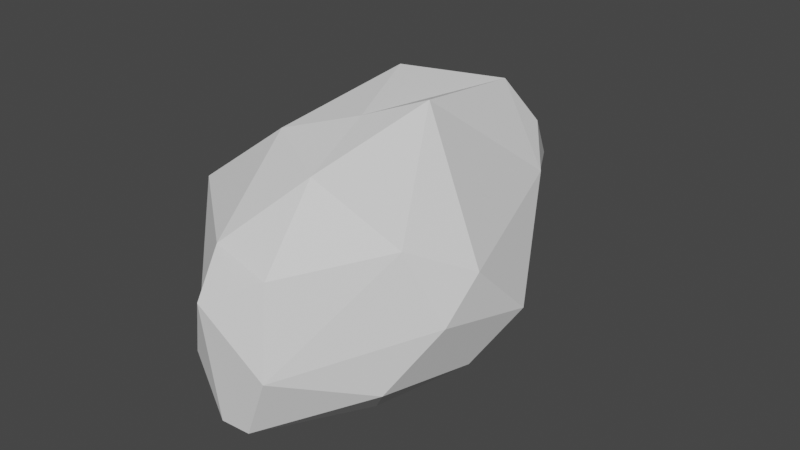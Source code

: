 # Source: Cloud2.blend  (saved by Blender 2.80.75; exported with 4.5.12 LTS)
import bpy
from mathutils import Matrix  # noqa: F401  (used for matrix-valued properties, if any)

bpy.ops.wm.read_factory_settings(use_empty=True)
scene = bpy.context.scene
scene.name = 'Scene'

# ---- collections
col_collection = bpy.data.collections.new('Collection'); scene.collection.children.link(col_collection)

# ---- world
world_world = bpy.data.worlds.new('World'); scene.world = world_world
world_world.use_nodes = True; world_world.node_tree.nodes.clear()
_N = world_world.node_tree.nodes; _L = world_world.node_tree.links
n0 = _N.new('ShaderNodeOutputWorld'); n0.name = 'World Output'; n0.location = (300, 300)
n1 = _N.new('ShaderNodeBackground'); n1.name = 'Background'; n1.location = (10, 300)
n1.inputs[0].default_value = (0.05088, 0.05088, 0.05088, 1.0)
_L.new(n1.outputs[0], n0.inputs[0])
n0.is_active_output = True
world_world.color = (0.05088, 0.05088, 0.05088)
world_world.use_sun_shadow = False
world_world.sun_shadow_jitter_overblur = 0.0

# ---- meshes
me_icosphere = bpy.data.meshes.new('Icosphere')
me_icosphere.from_pydata([(0.0, 0.0, -1.0), (0.7094, -0.5314, -0.4704), (-0.07876, -0.977, -0.7252), (-0.8944, 0.0, -0.4472), (-0.1819, 1.129, -0.4472), (0.7236, 0.5257, -0.4472), (0.2231, -0.8722, 0.3547), (-0.9337, -0.3545, 0.442), (-0.5962, 0.9432, 0.2767), (0.3687, 1.13, 0.6131), (1.029, -0.1453, 0.3252), (0.0, 0.000878, 1.001), (-0.1428, -0.51, -0.872), (0.4253, -0.309, -0.8507), (0.07806, -0.9294, -0.7845), (0.8506, 0.0, -0.5257), (0.4253, 0.309, -0.8507), (-0.5257, 0.0, -0.8507), (-0.6844, -0.5015, -0.5316), (-0.1625, 0.5, -0.8507), (-0.6882, 0.5, -0.5257), (0.2092, 0.9618, -0.5257), (0.9572, -0.3162, -0.00522), (1.067, 0.1981, -0.1199), (0.0, -1.114, 0.2671), (0.2765, -0.9607, -0.2915), (-0.9572, -0.3162, -0.00522), (-0.2765, -0.9607, -0.2915), (-0.5429, 0.897, -0.01108), (-1.067, 0.1981, -0.1199), (0.5429, 0.897, -0.01108), (0.0, 1.709, -1.355e-05), (0.7508, -0.428, 0.5136), (-0.2112, -0.8299, 0.436), (-0.9201, -0.07472, 0.4648), (-0.3614, 1.19, 0.7034), (0.577, 0.9247, 0.3654), (0.1609, -0.5006, 0.848), (0.3071, 0.2193, 1.105), (-0.3668, -0.2538, 0.9164), (-0.3299, 0.625, 1.056), (0.2202, 0.9705, 0.9599)], [], [(0, 13, 12), (1, 13, 15), (0, 12, 17), (0, 17, 19), (0, 19, 16), (1, 15, 22), (2, 14, 24), (3, 18, 26), (4, 20, 28), (5, 21, 30), (1, 22, 25), (2, 24, 27), (3, 26, 29), (4, 28, 31), (5, 30, 23), (6, 32, 37), (7, 33, 39), (8, 34, 40), (9, 35, 41), (10, 36, 38), (38, 41, 11), (38, 36, 41), (36, 9, 41), (41, 40, 11), (41, 35, 40), (35, 8, 40), (40, 39, 11), (40, 34, 39), (34, 7, 39), (39, 37, 11), (39, 33, 37), (33, 6, 37), (37, 38, 11), (37, 32, 38), (32, 10, 38), (23, 36, 10), (23, 30, 36), (30, 9, 36), (31, 35, 9), (31, 28, 35), (28, 8, 35), (29, 34, 8), (29, 26, 34), (26, 7, 34), (27, 33, 7), (27, 24, 33), (24, 6, 33), (25, 32, 6), (25, 22, 32), (22, 10, 32), (30, 31, 9), (30, 21, 31), (21, 4, 31), (28, 29, 8), (28, 20, 29), (20, 3, 29), (26, 27, 7), (26, 18, 27), (18, 2, 27), (24, 25, 6), (24, 14, 25), (14, 1, 25), (22, 23, 10), (22, 15, 23), (15, 5, 23), (16, 21, 5), (16, 19, 21), (19, 4, 21), (19, 20, 4), (19, 17, 20), (17, 3, 20), (17, 18, 3), (17, 12, 18), (12, 2, 18), (15, 16, 5), (15, 13, 16), (13, 0, 16), (12, 14, 2), (12, 13, 14), (13, 1, 14)])
_uv = me_icosphere.uv_layers.new(name='UVMap')
_uv.uv.foreach_set('vector', [0.8182, 0.0, 0.7727, 0.07873, 0.8636, 0.07873, 0.7273, 0.1575, 0.6818, 0.07873, 0.6364, 0.1575, 0.09091, 0.0, 0.04545, 0.07873, 0.1364, 0.07873, 0.2727, 0.0, 0.2273, 0.07873, 0.3182, 0.07873, 0.4545, 0.0, 0.4091, 0.07873, 0.5, 0.07873, 0.7273, 0.1575, 0.6364, 0.1575, 0.6818, 0.2362, 0.9091, 0.1575, 0.8182, 0.1575, 0.8636, 0.2362, 0.1818, 0.1575, 0.09091, 0.1575, 0.1364, 0.2362, 0.3636, 0.1575, 0.2727, 0.1575, 0.3182, 0.2362, 0.5455, 0.1575, 0.4545, 0.1575, 0.5, 0.2362, 0.7273, 0.1575, 0.6818, 0.2362, 0.7727, 0.2362, 0.9091, 0.1575, 0.8636, 0.2362, 0.9545, 0.2362, 0.1818, 0.1575, 0.1364, 0.2362, 0.2273, 0.2362, 0.3636, 0.1575, 0.3182, 0.2362, 0.4091, 0.2362, 0.5455, 0.1575, 0.5, 0.2362, 0.5909, 0.2362, 0.8182, 0.3149, 0.7273, 0.3149, 0.7727, 0.3937, 1.0, 0.3149, 0.9091, 0.3149, 0.9545, 0.3937, 0.2727, 0.3149, 0.1818, 0.3149, 0.2273, 0.3937, 0.4545, 0.3149, 0.3636, 0.3149, 0.4091, 0.3937, 0.6364, 0.3149, 0.5455, 0.3149, 0.5909, 0.3937, 0.5909, 0.3937, 0.5, 0.3937, 0.5455, 0.4724, 0.5909, 0.3937, 0.5455, 0.3149, 0.5, 0.3937, 0.5455, 0.3149, 0.4545, 0.3149, 0.5, 0.3937, 0.4091, 0.3937, 0.3182, 0.3937, 0.3636, 0.4724, 0.4091, 0.3937, 0.3636, 0.3149, 0.3182, 0.3937, 0.3636, 0.3149, 0.2727, 0.3149, 0.3182, 0.3937, 0.2273, 0.3937, 0.1364, 0.3937, 0.1818, 0.4724, 0.2273, 0.3937, 0.1818, 0.3149, 0.1364, 0.3937, 0.1818, 0.3149, 0.09091, 0.3149, 0.1364, 0.3937, 0.9545, 0.3937, 0.8636, 0.3937, 0.9091, 0.4724, 0.9545, 0.3937, 0.9091, 0.3149, 0.8636, 0.3937, 0.9091, 0.3149, 0.8182, 0.3149, 0.8636, 0.3937, 0.7727, 0.3937, 0.6818, 0.3937, 0.7273, 0.4724, 0.7727, 0.3937, 0.7273, 0.3149, 0.6818, 0.3937, 0.7273, 0.3149, 0.6364, 0.3149, 0.6818, 0.3937, 0.5909, 0.2362, 0.5455, 0.3149, 0.6364, 0.3149, 0.5909, 0.2362, 0.5, 0.2362, 0.5455, 0.3149, 0.5, 0.2362, 0.4545, 0.3149, 0.5455, 0.3149, 0.4091, 0.2362, 0.3636, 0.3149, 0.4545, 0.3149, 0.4091, 0.2362, 0.3182, 0.2362, 0.3636, 0.3149, 0.3182, 0.2362, 0.2727, 0.3149, 0.3636, 0.3149, 0.2273, 0.2362, 0.1818, 0.3149, 0.2727, 0.3149, 0.2273, 0.2362, 0.1364, 0.2362, 0.1818, 0.3149, 0.1364, 0.2362, 0.09091, 0.3149, 0.1818, 0.3149, 0.9545, 0.2362, 0.9091, 0.3149, 1.0, 0.3149, 0.9545, 0.2362, 0.8636, 0.2362, 0.9091, 0.3149, 0.8636, 0.2362, 0.8182, 0.3149, 0.9091, 0.3149, 0.7727, 0.2362, 0.7273, 0.3149, 0.8182, 0.3149, 0.7727, 0.2362, 0.6818, 0.2362, 0.7273, 0.3149, 0.6818, 0.2362, 0.6364, 0.3149, 0.7273, 0.3149, 0.5, 0.2362, 0.4091, 0.2362, 0.4545, 0.3149, 0.5, 0.2362, 0.4545, 0.1575, 0.4091, 0.2362, 0.4545, 0.1575, 0.3636, 0.1575, 0.4091, 0.2362, 0.3182, 0.2362, 0.2273, 0.2362, 0.2727, 0.3149, 0.3182, 0.2362, 0.2727, 0.1575, 0.2273, 0.2362, 0.2727, 0.1575, 0.1818, 0.1575, 0.2273, 0.2362, 0.1364, 0.2362, 0.04545, 0.2362, 0.09091, 0.3149, 0.1364, 0.2362, 0.09091, 0.1575, 0.04545, 0.2362, 0.09091, 0.1575, 0.0, 0.1575, 0.04545, 0.2362, 0.8636, 0.2362, 0.7727, 0.2362, 0.8182, 0.3149, 0.8636, 0.2362, 0.8182, 0.1575, 0.7727, 0.2362, 0.8182, 0.1575, 0.7273, 0.1575, 0.7727, 0.2362, 0.6818, 0.2362, 0.5909, 0.2362, 0.6364, 0.3149, 0.6818, 0.2362, 0.6364, 0.1575, 0.5909, 0.2362, 0.6364, 0.1575, 0.5455, 0.1575, 0.5909, 0.2362, 0.5, 0.07873, 0.4545, 0.1575, 0.5455, 0.1575, 0.5, 0.07873, 0.4091, 0.07873, 0.4545, 0.1575, 0.4091, 0.07873, 0.3636, 0.1575, 0.4545, 0.1575, 0.3182, 0.07873, 0.2727, 0.1575, 0.3636, 0.1575, 0.3182, 0.07873, 0.2273, 0.07873, 0.2727, 0.1575, 0.2273, 0.07873, 0.1818, 0.1575, 0.2727, 0.1575, 0.1364, 0.07873, 0.09091, 0.1575, 0.1818, 0.1575, 0.1364, 0.07873, 0.04545, 0.07873, 0.09091, 0.1575, 0.04545, 0.07873, 0.0, 0.1575, 0.09091, 0.1575, 0.6364, 0.1575, 0.5909, 0.07873, 0.5455, 0.1575, 0.6364, 0.1575, 0.6818, 0.07873, 0.5909, 0.07873, 0.6818, 0.07873, 0.6364, 0.0, 0.5909, 0.07873, 0.8636, 0.07873, 0.8182, 0.1575, 0.9091, 0.1575, 0.8636, 0.07873, 0.7727, 0.07873, 0.8182, 0.1575, 0.7727, 0.07873, 0.7273, 0.1575, 0.8182, 0.1575])
me_icosphere.use_remesh_preserve_volume = False
me_icosphere.use_remesh_preserve_attributes = False
me_icosphere.use_mirror_vertex_groups = False
me_icosphere.update()

# ---- objects
ob_icosphere = bpy.data.objects.new('Icosphere', me_icosphere)

# ---- transforms, parenting, visibility, modifiers, constraints
ob_icosphere.location = (0.0, 0.0, 0.0)
ob_icosphere.scale = (3.719, 4.533, 3.45)
ob_icosphere.lineart.crease_threshold = 0.0

# ---- collection membership
col_collection.objects.link(ob_icosphere)

# ---- scene / render settings (as saved in the file)
scene.frame_start = 1; scene.frame_end = 250; scene.frame_set(1)
scene.render.engine = 'BLENDER_EEVEE_NEXT'
scene.cycles.use_denoising = False
scene.cycles.samples = 128
scene.cycles.sampling_pattern = 'TABULATED_SOBOL'
scene.cycles.use_adaptive_sampling = False
scene.cycles.use_light_tree = False
scene.view_settings.view_transform = 'Filmic'
bpy.context.view_layer.update()

# ---- added for rendering (the .blend has no active camera and no usable light): camera, sun
cam_auto = bpy.data.cameras.new('AutoCamera')
cam_auto.lens = 50.0
cam_auto.sensor_width = 36.0
cam_auto.clip_end = 1000.0
ob_auto_camera = bpy.data.objects.new('AutoCamera', cam_auto)
scene.collection.objects.link(ob_auto_camera)
ob_auto_camera.location = (15.4675, -17.2141, 12.555)
ob_auto_camera.rotation_euler = (1.09748, -7.21219e-08, 0.694738)
scene.camera = ob_auto_camera
light_auto_sun = bpy.data.lights.new('AutoSun', 'SUN')
light_auto_sun.energy = 3.0
light_auto_sun.angle = 0.0523599
ob_auto_sun = bpy.data.objects.new('AutoSun', light_auto_sun)
scene.collection.objects.link(ob_auto_sun)
ob_auto_sun.rotation_euler = (0.872665, 0.174533, 0.523599)
bpy.context.view_layer.update()
